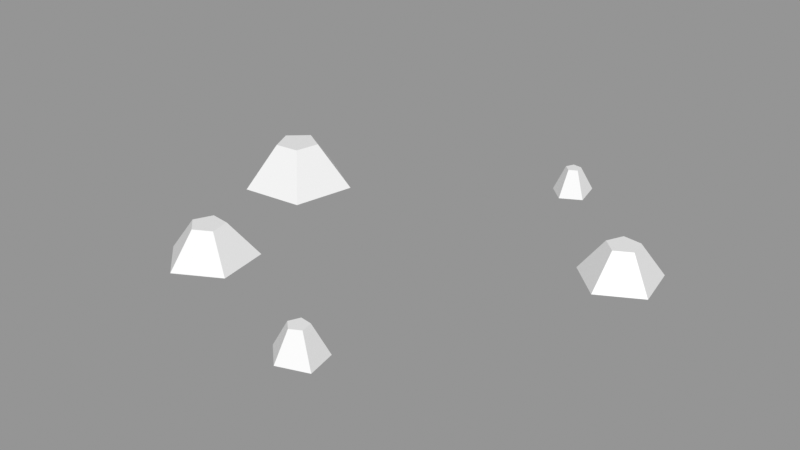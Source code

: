 # Source: Rocks_Round_s_2C_03.blend  (saved by Blender 3.0.42; exported with 4.5.12 LTS)
import bpy
from mathutils import Matrix  # noqa: F401  (used for matrix-valued properties, if any)

bpy.ops.wm.read_factory_settings(use_empty=True)
scene = bpy.context.scene
scene.name = 'Scene'

# ---- images (referenced by path relative to the original .blend; pixels are not part of the script)
import os
ASSET_DIR = os.environ.get("B2B_ASSET_DIR", "")  # directory of the original .blend (textures are referenced by path, not embedded)
HERE = os.path.dirname(os.path.abspath(__file__))  # packed textures are extracted next to this script under _unpacked/

def load_image(name, relpath, width, height, colorspace="sRGB"):
    """Load a texture the original file referenced (path relative to the .blend, or extracted next to this script)."""
    p = next((c for c in (os.path.join(HERE, relpath), os.path.join(ASSET_DIR, relpath)) if relpath and os.path.exists(c)), "")
    if p:
        img = bpy.data.images.load(p, check_existing=True)
        img.name = name
    else:  # same state as the original file: an image datablock whose file is absent (Cycles renders it pink)
        img = bpy.data.images.new(name, width, height)
        img.source = "FILE"
        img.filepath = "//" + (relpath or name)
    img.colorspace_settings.name = colorspace
    return img
img_rocks_texture_atlas_1024x1024_png = load_image('Rocks_Texture_Atlas_1024x1024.png', 'Rocks_Texture_Atlas_1024x1024.png', 1024, 1024, 'sRGB')

# ---- materials (node trees are filled in below, after node groups)
mat_rocks_088 = bpy.data.materials.new('Rocks.088')
mat_rocks_088.use_transparent_shadow = False
mat_rocks_088.diffuse_color = (1.0, 1.0, 1.0, 1.0)
mat_rocks_088.roughness = 0.69
mat_rocks_088.specular_intensity = 0.0
mat_material_078 = bpy.data.materials.new('Material.078')
mat_material_078.use_transparent_shadow = False
mat_material_078.roughness = 0.5

# ---- material node trees
mat_rocks_088.use_nodes = True; mat_rocks_088.node_tree.nodes.clear()
_N = mat_rocks_088.node_tree.nodes; _L = mat_rocks_088.node_tree.links
n0 = _N.new('ShaderNodeBsdfPrincipled'); n0.name = 'Principled BSDF'; n0.location = (10, 300)
n0.distribution = 'GGX'
n0.subsurface_method = 'RANDOM_WALK_SKIN'
n0.inputs[2].default_value = 0.69
n0.inputs[3].default_value = 1.45
n0.inputs[4].default_value = 0.0
n0.inputs[13].default_value = 0.0
n1 = _N.new('ShaderNodeOutputMaterial'); n1.name = 'Material Output'; n1.location = (300, 300)
n2 = _N.new('ShaderNodeNormalMap'); n2.name = 'Normal Map'; n2.location = (-300, -300)
n2.label = 'Normal/Map'
n3 = _N.new('ShaderNodeTexImage'); n3.name = 'Image Texture'; n3.location = (-300, 600)
n3.image = img_rocks_texture_atlas_1024x1024_png
_L.new(n0.outputs[0], n1.inputs[0])
_L.new(n2.outputs[0], n0.inputs[5])
_L.new(n3.outputs[0], n0.inputs[0])
n1.is_active_output = True
mat_material_078.use_nodes = True; mat_material_078.node_tree.nodes.clear()
_N = mat_material_078.node_tree.nodes; _L = mat_material_078.node_tree.links
n0 = _N.new('ShaderNodeBsdfPrincipled'); n0.name = 'Principled BSDF'; n0.location = (10, 300)
n0.distribution = 'GGX'
n0.subsurface_method = 'RANDOM_WALK_SKIN'
n0.inputs[3].default_value = 1.45
n0.inputs[27].default_value = (0.0, 0.0, 0.0, 1.0)
n0.inputs[28].default_value = 1.0
n1 = _N.new('ShaderNodeOutputMaterial'); n1.name = 'Material Output'; n1.location = (300, 300)
n2 = _N.new('ShaderNodeNormalMap'); n2.name = 'Normal Map'; n2.location = (-300, -300)
n2.label = 'Normal/Map'
n2.inputs[0].default_value = 0.0
_L.new(n0.outputs[0], n1.inputs[0])
_L.new(n2.outputs[0], n0.inputs[5])
n1.is_active_output = True

# ---- meshes
me_rocks_round_s_2c_03_003 = bpy.data.meshes.new('Rocks_Round_s_2C_03.003')
me_rocks_round_s_2c_03_003.from_pydata([(0.06874, -0.02448, 0.1977), (0.06173, -0.02448, 0.1616), (0.02524, -0.02448, 0.1571), (0.009706, -0.02007, 0.1904), (0.03659, -0.02007, 0.2155), (0.05154, 0.01308, 0.1896), (0.04878, 0.01308, 0.1755), (0.03445, 0.01308, 0.1737), (0.02834, 0.01308, 0.1868), (0.03891, 0.01308, 0.1966), (-0.199, -0.02548, -0.05525), (-0.1819, -0.02548, -0.1354), (-0.2528, -0.01968, -0.1765), (-0.3138, -0.02548, -0.1218), (-0.2806, -0.02548, -0.04681), (-0.2273, 0.03004, -0.08676), (-0.2206, 0.03004, -0.1182), (-0.2484, 0.03004, -0.1344), (-0.2724, 0.03004, -0.1129), (-0.2593, 0.03004, -0.08344), (0.2031, 0.02129, -0.1235), (0.1862, 0.02129, -0.1394), (0.196, 0.02129, -0.1604), (0.219, 0.02129, -0.1576), (0.2235, 0.02129, -0.1348), (0.1994, -0.02007, -0.09323), (0.1562, -0.02007, -0.1336), (0.1812, -0.02007, -0.1872), (0.2399, -0.02007, -0.1799), (0.2511, -0.02007, -0.1219), (0.06806, -0.02356, -0.2909), (0.06343, -0.01983, -0.3212), (0.03315, -0.02356, -0.3234), (0.0207, -0.02356, -0.2967), (0.04224, -0.02356, -0.2766), (0.05421, 0.01064, -0.2973), (0.05205, 0.01064, -0.3087), (0.04052, 0.01064, -0.3101), (0.03563, 0.01064, -0.2996), (0.04409, 0.01064, -0.2917), (-0.1242, -0.02035, 0.1319), (-0.134, -0.02035, 0.06786), (-0.1982, -0.02035, 0.06323), (-0.2245, -0.02035, 0.1198), (-0.1789, -0.02035, 0.1623), (-0.1535, 0.0222, 0.1185), (-0.1581, 0.0222, 0.09429), (-0.1825, 0.0222, 0.09142), (-0.1929, 0.0222, 0.1136), (-0.175, 0.0222, 0.1304)], [], [(0, 5, 9, 4), (3, 8, 7, 2), (1, 6, 5, 0), (4, 9, 8, 3), (2, 7, 6, 1), (10, 15, 19, 14), (13, 18, 17, 12), (11, 16, 15, 10), (14, 19, 18, 13), (12, 17, 16, 11), (27, 22, 23, 28), (28, 23, 24, 29), (26, 21, 22, 27), (25, 20, 21, 26), (29, 24, 20, 25), (30, 35, 39, 34), (33, 38, 37, 32), (31, 36, 35, 30), (34, 39, 38, 33), (32, 37, 36, 31), (40, 45, 49, 44), (43, 48, 47, 42), (41, 46, 45, 40), (44, 49, 48, 43), (42, 47, 46, 41), (7, 8, 9), (15, 16, 17), (22, 20, 24, 23), (7, 9, 5, 6), (22, 21, 20), (19, 15, 17, 18), (37, 38, 39), (37, 39, 35, 36), (47, 48, 49), (47, 49, 45, 46), (41, 40, 44, 43), (42, 41, 43), (11, 10, 14, 13), (12, 11, 13), (33, 32, 30, 34), (31, 30, 32), (29, 25, 26, 27), (27, 28, 29), (3, 2, 0, 4), (1, 0, 2)])
me_rocks_round_s_2c_03_003.polygons.foreach_set('use_smooth', [True] * 45)
me_rocks_round_s_2c_03_003.polygons.foreach_set('material_index', [1, 1, 1, 1, 1, 1, 1, 1, 1, 1, 1, 1, 1, 1, 1, 1, 1, 1, 1, 1, 1, 1, 1, 1, 1, 1, 1, 1, 1, 1, 1, 1, 1, 1, 1, 1, 1, 1, 1, 1, 1, 1, 1, 1, 1])
_k = set([(0, 1), (0, 2), (0, 4), (0, 5), (1, 2), (1, 6), (2, 3), (2, 7), (3, 4), (3, 8), (4, 9), (5, 6), (5, 9), (6, 7), (7, 8), (8, 9), (10, 11), (10, 14), (10, 15), (11, 12), (11, 13), (11, 16), (12, 13), (12, 17), (13, 14), (13, 18), (14, 19), (15, 16), (15, 19), (16, 17), (17, 18), (18, 19), (20, 21), (20, 24), (20, 25), (21, 22), (21, 26), (22, 23), (22, 27), (23, 24), (23, 28), (24, 29), (25, 26), (25, 29), (26, 27), (27, 28), (28, 29), (30, 31), (30, 32), (30, 34), (30, 35), (31, 32), (31, 36), (32, 33), (32, 37), (33, 34), (33, 38), (34, 39), (35, 36), (35, 39), (36, 37), (37, 38), (38, 39), (40, 41), (40, 44), (40, 45), (41, 42), (41, 46), (42, 43), (42, 47), (43, 44), (43, 48), (44, 49), (45, 46), (45, 49), (46, 47), (47, 48), (48, 49)])
me_rocks_round_s_2c_03_003.attributes.new('sharp_edge', 'BOOLEAN', 'EDGE').data.foreach_set('value', [ (min(e.vertices), max(e.vertices)) in _k for e in me_rocks_round_s_2c_03_003.edges])
_uv = me_rocks_round_s_2c_03_003.uv_layers.new(name='UVMap')
_uv.uv.foreach_set('vector', [7.407, 1.473, 7.328, 1.4, 7.323, 1.375, 7.407, 1.324, 7.266, 1.285, 7.3, 1.372, 7.286, 1.394, 7.182, 1.399, 7.266, 1.511, 7.306, 1.413, 7.328, 1.4, 7.407, 1.473, 7.407, 1.324, 7.323, 1.375, 7.3, 1.372, 7.266, 1.285, 7.182, 1.399, 7.286, 1.394, 7.306, 1.413, 7.266, 1.511, 7.459, 1.709, 7.488, 1.63, 7.517, 1.616, 7.582, 1.67, 7.582, 1.539, 7.512, 1.586, 7.483, 1.582, 7.455, 1.511, 7.383, 1.611, 7.465, 1.607, 7.488, 1.63, 7.459, 1.709, 7.582, 1.67, 7.517, 1.616, 7.512, 1.586, 7.582, 1.539, 7.455, 1.511, 7.483, 1.582, 7.465, 1.607, 7.383, 1.611, 7.474, 1.285, 7.494, 1.358, 7.482, 1.381, 7.407, 1.377, 7.407, 1.377, 7.482, 1.381, 7.501, 1.399, 7.474, 1.469, 7.583, 1.32, 7.52, 1.36, 7.494, 1.358, 7.474, 1.285, 7.583, 1.434, 7.524, 1.386, 7.52, 1.36, 7.583, 1.32, 7.474, 1.469, 7.501, 1.399, 7.524, 1.386, 7.583, 1.434, 7.648, 1.511, 7.676, 1.59, 7.668, 1.607, 7.583, 1.6, 7.643, 1.696, 7.68, 1.62, 7.695, 1.611, 7.755, 1.671, 7.755, 1.551, 7.693, 1.595, 7.676, 1.59, 7.648, 1.511, 7.583, 1.6, 7.668, 1.607, 7.68, 1.62, 7.643, 1.696, 7.755, 1.671, 7.695, 1.611, 7.693, 1.595, 7.755, 1.551, 7.26, 1.711, 7.29, 1.633, 7.318, 1.619, 7.383, 1.673, 7.383, 1.544, 7.313, 1.589, 7.286, 1.586, 7.259, 1.511, 7.182, 1.61, 7.267, 1.61, 7.29, 1.633, 7.26, 1.711, 7.383, 1.673, 7.318, 1.619, 7.313, 1.589, 7.383, 1.544, 7.259, 1.511, 7.286, 1.586, 7.267, 1.61, 7.182, 1.61, 7.286, 1.394, 7.3, 1.372, 7.323, 1.375, 7.488, 1.63, 7.465, 1.607, 7.483, 1.582, 7.494, 1.358, 7.524, 1.386, 7.501, 1.399, 7.482, 1.381, 7.286, 1.394, 7.323, 1.375, 7.328, 1.4, 7.306, 1.413, 7.494, 1.358, 7.52, 1.36, 7.524, 1.386, 7.517, 1.616, 7.488, 1.63, 7.483, 1.582, 7.512, 1.586, 7.695, 1.611, 7.68, 1.62, 7.668, 1.607, 7.695, 1.611, 7.668, 1.607, 7.676, 1.59, 7.693, 1.595, 7.286, 1.586, 7.313, 1.589, 7.318, 1.619, 7.286, 1.586, 7.318, 1.619, 7.29, 1.633, 7.267, 1.61, 2.667, 7.265, 2.797, 7.368, 2.748, 7.521, 2.588, 7.521, 2.538, 7.369, 2.667, 7.265, 2.588, 7.521, 6.605, 7.621, 6.554, 7.775, 6.392, 7.775, 6.342, 7.621, 6.473, 7.524, 6.605, 7.621, 6.342, 7.621, 1.525, 7.54, 1.489, 7.427, 1.68, 7.426, 1.644, 7.54, 1.584, 7.349, 1.68, 7.426, 1.489, 7.427, 3.584, 7.741, 3.442, 7.741, 3.398, 7.606, 3.513, 7.522, 3.513, 7.522, 3.628, 7.606, 3.584, 7.741, 4.406, 7.829, 4.357, 7.675, 4.616, 7.675, 4.566, 7.829, 4.486, 7.581, 4.616, 7.675, 4.357, 7.675])
me_rocks_round_s_2c_03_003.materials.append(mat_rocks_088)
me_rocks_round_s_2c_03_003.materials.append(mat_material_078)
me_rocks_round_s_2c_03_003.use_remesh_fix_poles = True
me_rocks_round_s_2c_03_003.use_remesh_preserve_attributes = False
me_rocks_round_s_2c_03_003.update()
me_rocks_round_s_2c_03_003.normals_split_custom_set([tuple(v) for v in zip(*[iter([0.4744, 0.3983, 0.7851, 0.4744, 0.3983, 0.7851, 0.4744, 0.3983, 0.7851, 0.4744, 0.3983, 0.7851, -0.8163, 0.3983, -0.4185, -0.8163, 0.3983, -0.4185, -0.8163, 0.3983, -0.4185, -0.8163, 0.3983, -0.4185, 0.9086, 0.3786, -0.1766, 0.9086, 0.3786, -0.1766, 0.9086, 0.3786, -0.1766, 0.9086, 0.3786, -0.1766, -0.6188, 0.4204, 0.6636, -0.6188, 0.4204, 0.6636, -0.6188, 0.4204, 0.6636, -0.6188, 0.4204, 0.6636, 0.1128, 0.3786, -0.9187, 0.1128, 0.3786, -0.9187, 0.1128, 0.3786, -0.9187, 0.1128, 0.3786, -0.9187, 0.08755, 0.5251, 0.8465, 0.08755, 0.5251, 0.8465, 0.08755, 0.5251, 0.8465, 0.08755, 0.5251, 0.8465, -0.5801, 0.5453, -0.605, -0.5801, 0.5453, -0.605, -0.5801, 0.5453, -0.605, -0.5801, 0.5453, -0.605, 0.8322, 0.5251, 0.1783, 0.8322, 0.5251, 0.1783, 0.8322, 0.5251, 0.1783, 0.8322, 0.5251, 0.1783, -0.7781, 0.5251, 0.3449, -0.7781, 0.5251, 0.3449, -0.7781, 0.5251, 0.3449, -0.7781, 0.5251, 0.3449, 0.444, 0.5453, -0.7109, 0.444, 0.5453, -0.7109, 0.444, 0.5453, -0.7109, 0.444, 0.5453, -0.7109, 0.1046, 0.513, -0.852, 0.1046, 0.513, -0.852, 0.1046, 0.513, -0.852, 0.1046, 0.513, -0.852, 0.8426, 0.513, -0.1638, 0.8426, 0.513, -0.1638, 0.8426, 0.513, -0.1638, 0.8426, 0.513, -0.1638, -0.778, 0.513, -0.3628, -0.778, 0.513, -0.3628, -0.778, 0.513, -0.3628, -0.778, 0.513, -0.3628, -0.5854, 0.513, 0.6278, -0.5854, 0.513, 0.6278, -0.5854, 0.513, 0.6278, -0.5854, 0.513, 0.6278, 0.4162, 0.513, 0.7508, 0.4162, 0.513, 0.7508, 0.4162, 0.513, 0.7508, 0.4162, 0.513, 0.7508, 0.457, 0.3382, 0.8227, 0.457, 0.3382, 0.8227, 0.457, 0.3382, 0.8227, 0.457, 0.3382, 0.8227, -0.8528, 0.3387, -0.3976, -0.8528, 0.3387, -0.3976, -0.8528, 0.3387, -0.3976, -0.8528, 0.3387, -0.3976, 0.9214, 0.3705, -0.1171, 0.9214, 0.3705, -0.1171, 0.9214, 0.3705, -0.1171, 0.9214, 0.3705, -0.1171, -0.6417, 0.3387, 0.6881, -0.6417, 0.3387, 0.6881, -0.6417, 0.3387, 0.6881, -0.6417, 0.3387, 0.6881, 0.04529, 0.3724, -0.927, 0.04529, 0.3724, -0.927, 0.04529, 0.3724, -0.927, 0.04529, 0.3724, -0.927, 0.4142, 0.5219, 0.7457, 0.4142, 0.5219, 0.7457, 0.4142, 0.5219, 0.7457, 0.4142, 0.5219, 0.7457, -0.7727, 0.5225, -0.3603, -0.7727, 0.5225, -0.3603, -0.7727, 0.5225, -0.3603, -0.7727, 0.5225, -0.3603, 0.8297, 0.5416, -0.1353, 0.8297, 0.5416, -0.1353, 0.8297, 0.5416, -0.1353, 0.8297, 0.5416, -0.1353, -0.5815, 0.5225, 0.6236, -0.5815, 0.5225, 0.6236, -0.5815, 0.5225, 0.6236, -0.5815, 0.5225, 0.6236, 0.07078, 0.5438, -0.8362, 0.07078, 0.5438, -0.8362, 0.07078, 0.5438, -0.8362, 0.07078, 0.5438, -0.8362, 0.0, 1.0, 2.803e-08, 0.0, 1.0, 0.0, 0.0, 1.0, 2.803e-08, 0.0, 1.0, -3.006e-08, 0.0, 1.0, 0.0, 0.0, 1.0, -3.006e-08, 0.0, 1.0, 1.444e-08, 0.0, 1.0, 1.444e-08, 0.0, 1.0, 2.166e-08, 0.0, 1.0, 2.166e-08, 0.0, 1.0, 2.803e-08, 0.0, 1.0, 2.803e-08, 0.0, 1.0, 4.204e-08, 0.0, 1.0, 4.204e-08, 0.0, 1.0, 1.444e-08, 0.0, 1.0, 0.0, 0.0, 1.0, 1.444e-08, 0.0, 1.0, -4.51e-08, 0.0, 1.0, -3.006e-08, 0.0, 1.0, -3.006e-08, 0.0, 1.0, -4.51e-08, 0.0, 1.0, -2.177e-08, 0.0, 1.0, 0.0, 0.0, 1.0, -2.174e-08, 0.0, 1.0, -2.177e-08, 0.0, 1.0, -2.174e-08, 0.0, 1.0, -3.262e-08, 0.0, 1.0, -3.262e-08, 0.0, 1.0, 3.234e-08, 0.0, 1.0, 0.0, 0.0, 1.0, 3.23e-08, 0.0, 1.0, 3.234e-08, 0.0, 1.0, 3.23e-08, 0.0, 1.0, 4.845e-08, 0.0, 1.0, 4.845e-08, 0.0, -1.0, 1.555e-08, 0.0, -1.0, 2.323e-08, 0.0, -1.0, 2.323e-08, 0.0, -1.0, 1.566e-08, 0.0, -1.0, 0.0, 0.0, -1.0, 1.555e-08, 0.0, -1.0, 1.566e-08, 0.0, -1.0, 6.959e-09, 0.0, -1.0, 6.959e-09, 0.0, -1.0, 6.959e-09, 0.0, -1.0, 6.959e-09, -0.01229, -0.9928, -0.1188, -0.01229, -0.9928, -0.1188, -0.01229, -0.9928, -0.1188, 0.0, -1.0, 0.0, 0.0, -1.0, 0.0, 0.0, -1.0, 0.0, 0.0, -1.0, 0.0, 0.1308, -0.9813, -0.1408, 0.1308, -0.9813, -0.1408, 0.1308, -0.9813, -0.1408, 0.0, -1.0, 1.475e-08, 0.0, -1.0, 1.337e-08, 0.0, -1.0, 1.337e-08, 0.0, -1.0, 1.475e-08, 0.0, -1.0, 1.475e-08, 0.0, -1.0, 1.75e-08, 0.0, -1.0, 1.475e-08, -0.08532, -0.9921, 0.09149, -0.08532, -0.9921, 0.09149, -0.08532, -0.9921, 0.09149, -0.08532, -0.9921, 0.09149, 0.0, -1.0, 0.0, 0.0, -1.0, 0.0, 0.0, -1.0, 0.0])] * 3)])

# ---- objects
ob_rocks_round_s_2c_03 = bpy.data.objects.new('Rocks_Round_s_2C_03', me_rocks_round_s_2c_03_003)

# ---- transforms, parenting, visibility, modifiers, constraints
ob_rocks_round_s_2c_03.location = (0.0, 0.0, 0.0)
ob_rocks_round_s_2c_03.rotation_euler = (1.571, -0.0, 0.0)
ob_rocks_round_s_2c_03.scale = (4.0, 4.0, 4.0)
ob_rocks_round_s_2c_03.color = (0.8, 0.8, 0.8, 1.0)

# ---- collection membership
scene.collection.objects.link(ob_rocks_round_s_2c_03)

# ---- scene / render settings (as saved in the file)
scene.frame_start = 1; scene.frame_end = 250; scene.frame_set(1)
scene.render.engine = 'BLENDER_EEVEE_NEXT'
scene.cycles.sampling_pattern = 'TABULATED_SOBOL'
scene.cycles.use_light_tree = False
scene.view_settings.view_transform = 'Standard'
bpy.context.view_layer.update()

# ---- added for rendering (the .blend has no active camera and no usable light): camera, sun + grey world if the file has none
cam_auto = bpy.data.cameras.new('AutoCamera')
cam_auto.lens = 50.0
cam_auto.sensor_width = 36.0
cam_auto.clip_end = 1000.0
ob_auto_camera = bpy.data.objects.new('AutoCamera', cam_auto)
scene.collection.objects.link(ob_auto_camera)
ob_auto_camera.location = (2.77133, -3.2602, 2.32641)
ob_auto_camera.rotation_euler = (1.09748, -7.21219e-08, 0.694738)
scene.camera = ob_auto_camera
light_auto_sun = bpy.data.lights.new('AutoSun', 'SUN')
light_auto_sun.energy = 3.0
light_auto_sun.angle = 0.0523599
ob_auto_sun = bpy.data.objects.new('AutoSun', light_auto_sun)
scene.collection.objects.link(ob_auto_sun)
ob_auto_sun.rotation_euler = (0.872665, 0.174533, 0.523599)
if scene.world is None:
    world_auto = bpy.data.worlds.new('AutoWorld')
    world_auto.color = (0.3, 0.3, 0.3)
    scene.world = world_auto
bpy.context.view_layer.update()
